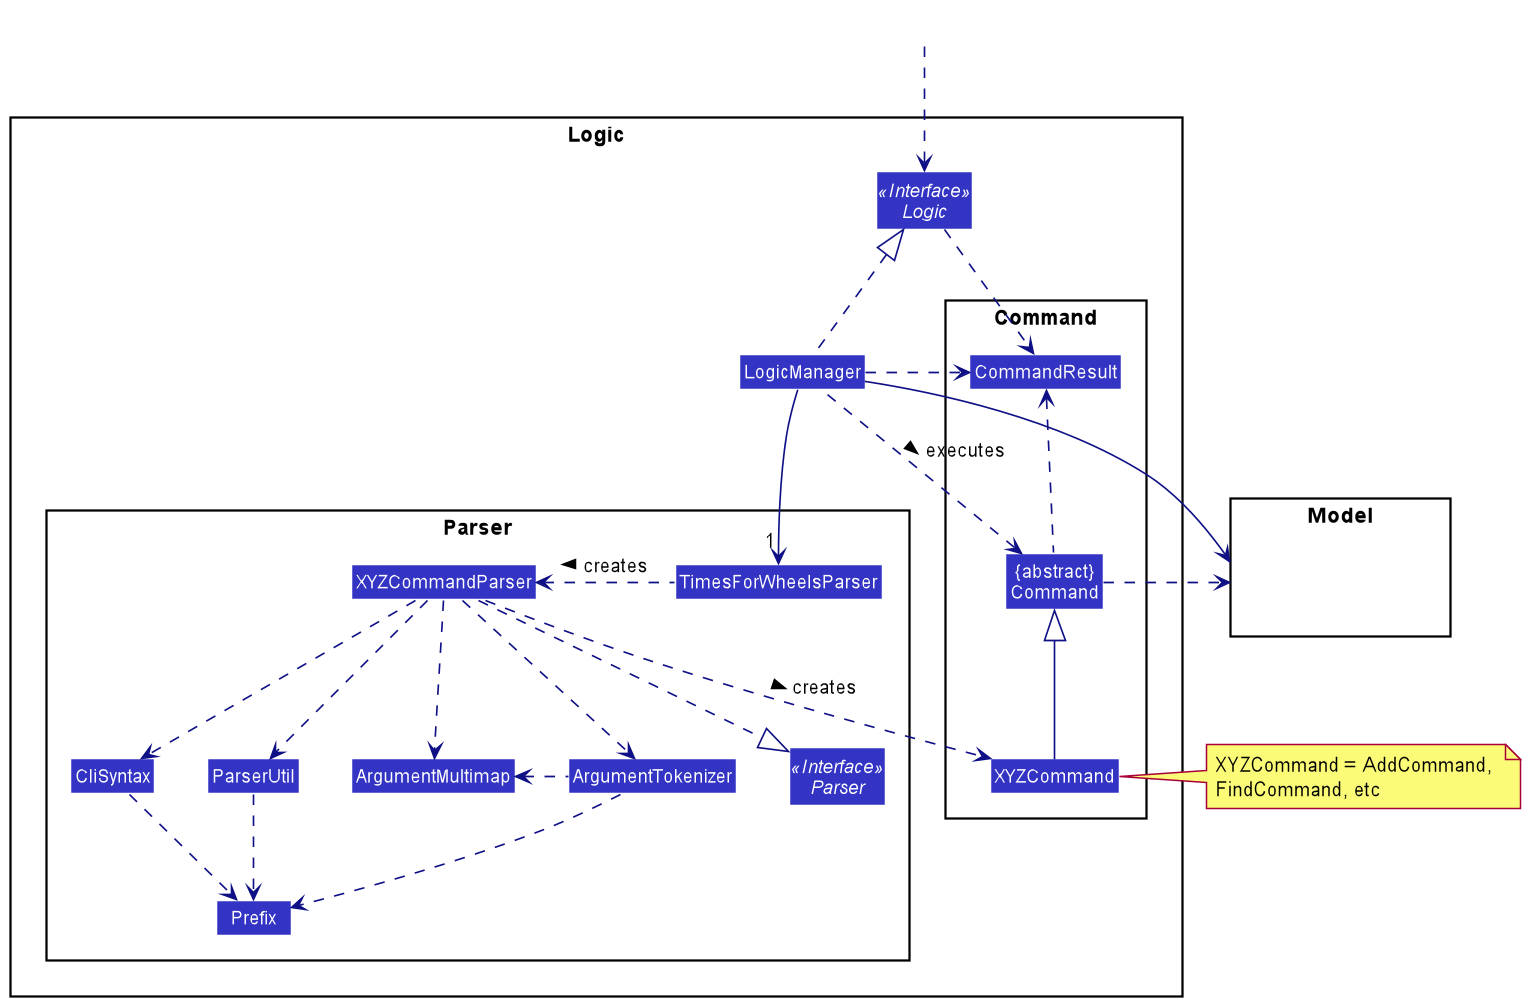

The diagram above was rendered by PlantUML. Its source (embedded in the PNG):
@startuml
!include style.puml
skinparam arrowThickness 1.1
skinparam arrowColor LOGIC_COLOR_T4
skinparam classBackgroundColor LOGIC_COLOR

package Logic {

package Parser {
Interface Parser <<Interface>>
Class TimesForWheelsParser
Class XYZCommandParser
Class CliSyntax
Class ParserUtil
Class ArgumentMultimap
Class ArgumentTokenizer
Class Prefix
}

package Command {
Class XYZCommand
Class CommandResult
Class "{abstract}\nCommand" as Command
}

Interface Logic <<Interface>>
Class LogicManager
}

package Model{
Class HiddenModel #FFFFFF
}

Class HiddenOutside #FFFFFF
HiddenOutside ..> Logic

LogicManager .up.|> Logic
LogicManager -->"1" TimesForWheelsParser
TimesForWheelsParser .left.> XYZCommandParser: creates >

XYZCommandParser ..> XYZCommand : creates >
XYZCommandParser ..|> Parser
XYZCommandParser ..> ArgumentMultimap
XYZCommandParser ..> ArgumentTokenizer
ArgumentTokenizer .left.> ArgumentMultimap
XYZCommandParser ..> CliSyntax
CliSyntax ..> Prefix
XYZCommandParser ..> ParserUtil
ParserUtil .down.> Prefix
ArgumentTokenizer .down.> Prefix
XYZCommand -up-|> Command
LogicManager .left.> Command : executes >

LogicManager --> Model
Command .right.> Model
note right of XYZCommand: XYZCommand = AddCommand, \nFindCommand, etc

Logic ..> CommandResult
LogicManager .down.> CommandResult
Command .up.> CommandResult
CommandResult -[hidden]-> Parser
@enduml